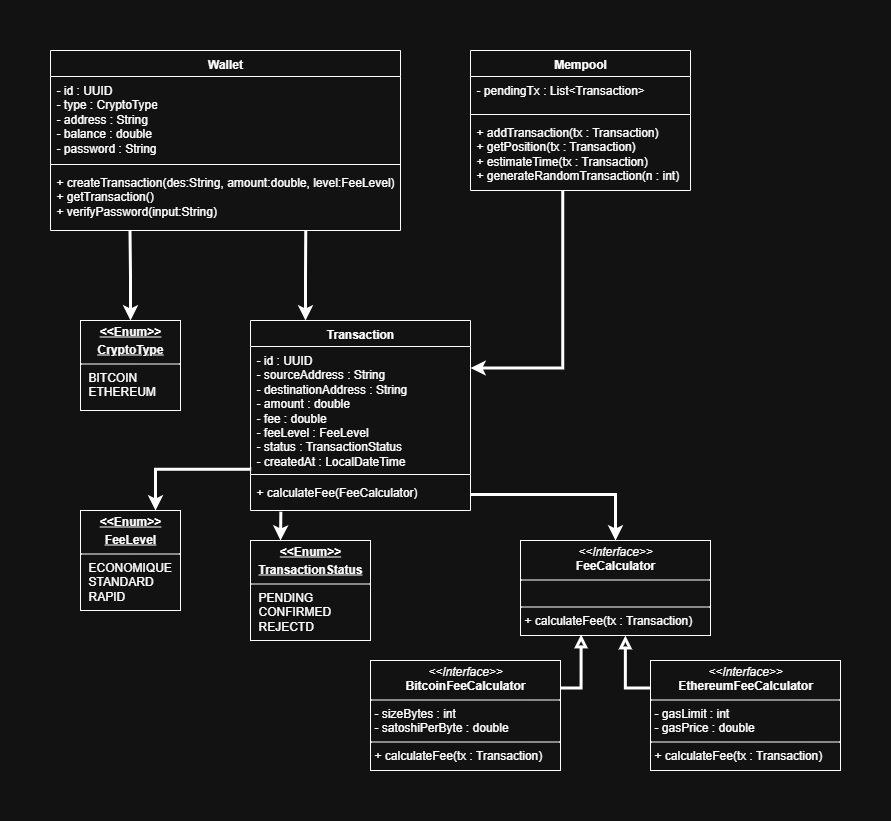

The diagram above was exported from draw.io. Its source (the exported page's mxGraphModel, read from the mxfile embedded in the PNG):
<mxGraphModel dx="992" dy="596" grid="1" gridSize="10" guides="1" tooltips="1" connect="1" arrows="1" fold="1" page="1" pageScale="1" pageWidth="827" pageHeight="1169" math="0" shadow="0">
  <root>
    <mxCell id="0" />
    <mxCell id="1" parent="0" />
    <mxCell id="uu1_HlyQ_9992kjTjM6G-1" value="Wallet" style="swimlane;fontStyle=1;align=center;verticalAlign=top;childLayout=stackLayout;horizontal=1;startSize=26;horizontalStack=0;resizeParent=1;resizeParentMax=0;resizeLast=0;collapsible=1;marginBottom=0;whiteSpace=wrap;html=1;" vertex="1" parent="1">
      <mxGeometry x="20" y="90" width="350" height="180" as="geometry" />
    </mxCell>
    <mxCell id="uu1_HlyQ_9992kjTjM6G-2" value="- id : UUID&lt;div&gt;- type : CryptoType&lt;/div&gt;&lt;div&gt;- address : String&lt;/div&gt;&lt;div&gt;- balance : double&lt;/div&gt;&lt;div&gt;- password : String&lt;/div&gt;" style="text;strokeColor=none;fillColor=none;align=left;verticalAlign=top;spacingLeft=4;spacingRight=4;overflow=hidden;rotatable=0;points=[[0,0.5],[1,0.5]];portConstraint=eastwest;whiteSpace=wrap;html=1;" vertex="1" parent="uu1_HlyQ_9992kjTjM6G-1">
      <mxGeometry y="26" width="350" height="84" as="geometry" />
    </mxCell>
    <mxCell id="uu1_HlyQ_9992kjTjM6G-3" value="" style="line;strokeWidth=1;fillColor=none;align=left;verticalAlign=middle;spacingTop=-1;spacingLeft=3;spacingRight=3;rotatable=0;labelPosition=right;points=[];portConstraint=eastwest;strokeColor=inherit;" vertex="1" parent="uu1_HlyQ_9992kjTjM6G-1">
      <mxGeometry y="110" width="350" height="8" as="geometry" />
    </mxCell>
    <mxCell id="uu1_HlyQ_9992kjTjM6G-4" value="+ createTransaction(des:String, amount:double, level:FeeLevel)&lt;div&gt;+ getTransaction()&lt;/div&gt;&lt;div&gt;+ verifyPassword(input:String)&lt;/div&gt;" style="text;strokeColor=none;fillColor=none;align=left;verticalAlign=top;spacingLeft=4;spacingRight=4;overflow=hidden;rotatable=0;points=[[0,0.5],[1,0.5]];portConstraint=eastwest;whiteSpace=wrap;html=1;" vertex="1" parent="uu1_HlyQ_9992kjTjM6G-1">
      <mxGeometry y="118" width="350" height="62" as="geometry" />
    </mxCell>
    <mxCell id="uu1_HlyQ_9992kjTjM6G-5" value="Mempool" style="swimlane;fontStyle=1;align=center;verticalAlign=top;childLayout=stackLayout;horizontal=1;startSize=26;horizontalStack=0;resizeParent=1;resizeParentMax=0;resizeLast=0;collapsible=1;marginBottom=0;whiteSpace=wrap;html=1;" vertex="1" parent="1">
      <mxGeometry x="440" y="90" width="220" height="140" as="geometry" />
    </mxCell>
    <mxCell id="uu1_HlyQ_9992kjTjM6G-6" value="- pendingTx : List&amp;lt;Transaction&amp;gt;" style="text;strokeColor=none;fillColor=none;align=left;verticalAlign=top;spacingLeft=4;spacingRight=4;overflow=hidden;rotatable=0;points=[[0,0.5],[1,0.5]];portConstraint=eastwest;whiteSpace=wrap;html=1;" vertex="1" parent="uu1_HlyQ_9992kjTjM6G-5">
      <mxGeometry y="26" width="220" height="34" as="geometry" />
    </mxCell>
    <mxCell id="uu1_HlyQ_9992kjTjM6G-7" value="" style="line;strokeWidth=1;fillColor=none;align=left;verticalAlign=middle;spacingTop=-1;spacingLeft=3;spacingRight=3;rotatable=0;labelPosition=right;points=[];portConstraint=eastwest;strokeColor=inherit;" vertex="1" parent="uu1_HlyQ_9992kjTjM6G-5">
      <mxGeometry y="60" width="220" height="8" as="geometry" />
    </mxCell>
    <mxCell id="uu1_HlyQ_9992kjTjM6G-8" value="+ addTransaction(tx : Transaction)&lt;div&gt;+ getPosition(tx : Transaction)&lt;/div&gt;&lt;div&gt;+ estimateTime(tx : Transaction)&lt;/div&gt;&lt;div&gt;+ generateRandomTransaction(n : int)&lt;/div&gt;" style="text;strokeColor=none;fillColor=none;align=left;verticalAlign=top;spacingLeft=4;spacingRight=4;overflow=hidden;rotatable=0;points=[[0,0.5],[1,0.5]];portConstraint=eastwest;whiteSpace=wrap;html=1;" vertex="1" parent="uu1_HlyQ_9992kjTjM6G-5">
      <mxGeometry y="68" width="220" height="72" as="geometry" />
    </mxCell>
    <mxCell id="uu1_HlyQ_9992kjTjM6G-24" style="edgeStyle=orthogonalEdgeStyle;rounded=0;orthogonalLoop=1;jettySize=auto;html=1;exitX=0.25;exitY=0;exitDx=0;exitDy=0;entryX=0.729;entryY=1.006;entryDx=0;entryDy=0;entryPerimeter=0;strokeWidth=3;endArrow=none;endFill=0;startArrow=classic;startFill=1;" edge="1" parent="1" source="uu1_HlyQ_9992kjTjM6G-9" target="uu1_HlyQ_9992kjTjM6G-4">
      <mxGeometry relative="1" as="geometry">
        <mxPoint x="275" y="300" as="targetPoint" />
      </mxGeometry>
    </mxCell>
    <mxCell id="uu1_HlyQ_9992kjTjM6G-9" value="Transaction" style="swimlane;fontStyle=1;align=center;verticalAlign=top;childLayout=stackLayout;horizontal=1;startSize=26;horizontalStack=0;resizeParent=1;resizeParentMax=0;resizeLast=0;collapsible=1;marginBottom=0;whiteSpace=wrap;html=1;" vertex="1" parent="1">
      <mxGeometry x="220" y="360" width="220" height="190" as="geometry" />
    </mxCell>
    <mxCell id="uu1_HlyQ_9992kjTjM6G-10" value="- id : UUID&lt;div&gt;- sourceAddress : String&lt;/div&gt;&lt;div&gt;- destinationAddress : String&lt;/div&gt;&lt;div&gt;- amount : double&lt;/div&gt;&lt;div&gt;- fee : double&lt;/div&gt;&lt;div&gt;- feeLevel : FeeLevel&lt;/div&gt;&lt;div&gt;- status : TransactionStatus&lt;/div&gt;&lt;div&gt;- createdAt : LocalDateTime&lt;/div&gt;" style="text;strokeColor=none;fillColor=none;align=left;verticalAlign=top;spacingLeft=4;spacingRight=4;overflow=hidden;rotatable=0;points=[[0,0.5],[1,0.5]];portConstraint=eastwest;whiteSpace=wrap;html=1;" vertex="1" parent="uu1_HlyQ_9992kjTjM6G-9">
      <mxGeometry y="26" width="220" height="124" as="geometry" />
    </mxCell>
    <mxCell id="uu1_HlyQ_9992kjTjM6G-11" value="" style="line;strokeWidth=1;fillColor=none;align=left;verticalAlign=middle;spacingTop=-1;spacingLeft=3;spacingRight=3;rotatable=0;labelPosition=right;points=[];portConstraint=eastwest;strokeColor=inherit;" vertex="1" parent="uu1_HlyQ_9992kjTjM6G-9">
      <mxGeometry y="150" width="220" height="8" as="geometry" />
    </mxCell>
    <mxCell id="uu1_HlyQ_9992kjTjM6G-12" value="+ calculateFee(FeeCalculator)" style="text;strokeColor=none;fillColor=none;align=left;verticalAlign=top;spacingLeft=4;spacingRight=4;overflow=hidden;rotatable=0;points=[[0,0.5],[1,0.5]];portConstraint=eastwest;whiteSpace=wrap;html=1;" vertex="1" parent="uu1_HlyQ_9992kjTjM6G-9">
      <mxGeometry y="158" width="220" height="32" as="geometry" />
    </mxCell>
    <mxCell id="uu1_HlyQ_9992kjTjM6G-17" value="&lt;p style=&quot;margin:0px;margin-top:4px;text-align:center;&quot;&gt;&lt;i&gt;&amp;lt;&amp;lt;Interface&amp;gt;&amp;gt;&lt;/i&gt;&lt;br&gt;&lt;b&gt;FeeCalculator&lt;/b&gt;&lt;/p&gt;&lt;hr size=&quot;1&quot; style=&quot;border-style:solid;&quot;&gt;&lt;p style=&quot;margin:0px;margin-left:4px;&quot;&gt;&lt;br&gt;&lt;/p&gt;&lt;hr size=&quot;1&quot; style=&quot;border-style:solid;&quot;&gt;&lt;p style=&quot;margin:0px;margin-left:4px;&quot;&gt;+ calculateFee(tx : Transaction)&lt;/p&gt;" style="verticalAlign=top;align=left;overflow=fill;html=1;whiteSpace=wrap;" vertex="1" parent="1">
      <mxGeometry x="490" y="580" width="190" height="95" as="geometry" />
    </mxCell>
    <mxCell id="uu1_HlyQ_9992kjTjM6G-18" value="&lt;p style=&quot;margin:0px;margin-top:4px;text-align:center;&quot;&gt;&lt;i&gt;&amp;lt;&amp;lt;Interface&amp;gt;&amp;gt;&lt;/i&gt;&lt;br&gt;&lt;b&gt;EthereumFeeCalculator&lt;/b&gt;&lt;/p&gt;&lt;hr size=&quot;1&quot; style=&quot;border-style:solid;&quot;&gt;&lt;p style=&quot;margin:0px;margin-left:4px;&quot;&gt;- gasLimit : int&lt;/p&gt;&lt;p style=&quot;margin:0px;margin-left:4px;&quot;&gt;- gasPrice : double&lt;/p&gt;&lt;hr size=&quot;1&quot; style=&quot;border-style:solid;&quot;&gt;&lt;p style=&quot;margin:0px;margin-left:4px;&quot;&gt;+ calculateFee(tx : Transaction)&lt;/p&gt;" style="verticalAlign=top;align=left;overflow=fill;html=1;whiteSpace=wrap;" vertex="1" parent="1">
      <mxGeometry x="620" y="700" width="190" height="110" as="geometry" />
    </mxCell>
    <mxCell id="uu1_HlyQ_9992kjTjM6G-19" value="&lt;p style=&quot;margin:0px;margin-top:4px;text-align:center;&quot;&gt;&lt;i&gt;&amp;lt;&amp;lt;Interface&amp;gt;&amp;gt;&lt;/i&gt;&lt;br&gt;&lt;b&gt;BitcoinFeeCalculator&lt;/b&gt;&lt;/p&gt;&lt;hr size=&quot;1&quot; style=&quot;border-style:solid;&quot;&gt;&lt;p style=&quot;margin:0px;margin-left:4px;&quot;&gt;- sizeBytes : int&lt;/p&gt;&lt;p style=&quot;margin:0px;margin-left:4px;&quot;&gt;- satoshiPerByte : double&lt;/p&gt;&lt;hr size=&quot;1&quot; style=&quot;border-style:solid;&quot;&gt;&lt;p style=&quot;margin:0px;margin-left:4px;&quot;&gt;+ calculateFee(tx : Transaction)&lt;/p&gt;" style="verticalAlign=top;align=left;overflow=fill;html=1;whiteSpace=wrap;" vertex="1" parent="1">
      <mxGeometry x="340" y="700" width="190" height="110" as="geometry" />
    </mxCell>
    <mxCell id="uu1_HlyQ_9992kjTjM6G-20" value="&lt;p style=&quot;margin:0px;margin-top:4px;text-align:center;text-decoration:underline;&quot;&gt;&lt;b&gt;&amp;lt;&amp;lt;Enum&amp;gt;&amp;gt;&lt;/b&gt;&lt;/p&gt;&lt;p style=&quot;margin:0px;margin-top:4px;text-align:center;text-decoration:underline;&quot;&gt;&lt;b&gt;CryptoType&lt;/b&gt;&lt;/p&gt;&lt;hr size=&quot;1&quot; style=&quot;border-style:solid;&quot;&gt;&lt;p style=&quot;margin:0px;margin-left:8px;&quot;&gt;BITCOIN&lt;br&gt;ETHEREUM&lt;/p&gt;" style="verticalAlign=top;align=left;overflow=fill;html=1;whiteSpace=wrap;" vertex="1" parent="1">
      <mxGeometry x="50" y="360" width="100" height="90" as="geometry" />
    </mxCell>
    <mxCell id="uu1_HlyQ_9992kjTjM6G-21" value="&lt;p style=&quot;margin:0px;margin-top:4px;text-align:center;text-decoration:underline;&quot;&gt;&lt;b&gt;&amp;lt;&amp;lt;Enum&amp;gt;&amp;gt;&lt;/b&gt;&lt;/p&gt;&lt;p style=&quot;margin:0px;margin-top:4px;text-align:center;text-decoration:underline;&quot;&gt;&lt;b&gt;FeeLevel&lt;/b&gt;&lt;/p&gt;&lt;hr size=&quot;1&quot; style=&quot;border-style:solid;&quot;&gt;&lt;p style=&quot;margin:0px;margin-left:8px;&quot;&gt;ECONOMIQUE&lt;br&gt;STANDARD&lt;/p&gt;&lt;p style=&quot;margin:0px;margin-left:8px;&quot;&gt;RAPID&lt;/p&gt;" style="verticalAlign=top;align=left;overflow=fill;html=1;whiteSpace=wrap;" vertex="1" parent="1">
      <mxGeometry x="50" y="550" width="100" height="100" as="geometry" />
    </mxCell>
    <mxCell id="uu1_HlyQ_9992kjTjM6G-22" value="&lt;p style=&quot;margin:0px;margin-top:4px;text-align:center;text-decoration:underline;&quot;&gt;&lt;b&gt;&amp;lt;&amp;lt;Enum&amp;gt;&amp;gt;&lt;/b&gt;&lt;/p&gt;&lt;p style=&quot;margin:0px;margin-top:4px;text-align:center;text-decoration:underline;&quot;&gt;&lt;b&gt;TransactionStatus&lt;/b&gt;&lt;/p&gt;&lt;hr size=&quot;1&quot; style=&quot;border-style:solid;&quot;&gt;&lt;p style=&quot;margin:0px;margin-left:8px;&quot;&gt;PENDING&lt;br&gt;CONFIRMED&lt;/p&gt;&lt;p style=&quot;margin:0px;margin-left:8px;&quot;&gt;REJECTD&lt;/p&gt;" style="verticalAlign=top;align=left;overflow=fill;html=1;whiteSpace=wrap;" vertex="1" parent="1">
      <mxGeometry x="220" y="580" width="120" height="100" as="geometry" />
    </mxCell>
    <mxCell id="uu1_HlyQ_9992kjTjM6G-23" style="edgeStyle=orthogonalEdgeStyle;rounded=0;orthogonalLoop=1;jettySize=auto;html=1;exitX=0.5;exitY=0;exitDx=0;exitDy=0;entryX=0.227;entryY=1.006;entryDx=0;entryDy=0;entryPerimeter=0;startArrow=classic;startFill=1;endArrow=none;endFill=0;strokeWidth=3;" edge="1" parent="1" source="uu1_HlyQ_9992kjTjM6G-20" target="uu1_HlyQ_9992kjTjM6G-4">
      <mxGeometry relative="1" as="geometry" />
    </mxCell>
    <mxCell id="uu1_HlyQ_9992kjTjM6G-25" style="edgeStyle=orthogonalEdgeStyle;rounded=0;orthogonalLoop=1;jettySize=auto;html=1;exitX=1;exitY=0.25;exitDx=0;exitDy=0;entryX=0.419;entryY=0.995;entryDx=0;entryDy=0;entryPerimeter=0;endArrow=none;endFill=0;startArrow=classic;startFill=1;strokeWidth=3;" edge="1" parent="1" source="uu1_HlyQ_9992kjTjM6G-9" target="uu1_HlyQ_9992kjTjM6G-8">
      <mxGeometry relative="1" as="geometry" />
    </mxCell>
    <mxCell id="uu1_HlyQ_9992kjTjM6G-26" style="edgeStyle=orthogonalEdgeStyle;rounded=0;orthogonalLoop=1;jettySize=auto;html=1;exitX=0.75;exitY=0;exitDx=0;exitDy=0;entryX=0.003;entryY=0.99;entryDx=0;entryDy=0;entryPerimeter=0;endArrow=none;endFill=0;startArrow=classic;startFill=1;strokeWidth=3;" edge="1" parent="1" source="uu1_HlyQ_9992kjTjM6G-21" target="uu1_HlyQ_9992kjTjM6G-10">
      <mxGeometry relative="1" as="geometry" />
    </mxCell>
    <mxCell id="uu1_HlyQ_9992kjTjM6G-28" style="edgeStyle=orthogonalEdgeStyle;rounded=0;orthogonalLoop=1;jettySize=auto;html=1;exitX=0.25;exitY=0;exitDx=0;exitDy=0;entryX=0.138;entryY=1.037;entryDx=0;entryDy=0;entryPerimeter=0;endArrow=none;endFill=0;strokeWidth=3;startArrow=classic;startFill=1;" edge="1" parent="1" source="uu1_HlyQ_9992kjTjM6G-22" target="uu1_HlyQ_9992kjTjM6G-12">
      <mxGeometry relative="1" as="geometry" />
    </mxCell>
    <mxCell id="uu1_HlyQ_9992kjTjM6G-29" style="edgeStyle=orthogonalEdgeStyle;rounded=0;orthogonalLoop=1;jettySize=auto;html=1;exitX=1;exitY=0.5;exitDx=0;exitDy=0;entryX=0.5;entryY=0;entryDx=0;entryDy=0;strokeWidth=3;" edge="1" parent="1" source="uu1_HlyQ_9992kjTjM6G-12" target="uu1_HlyQ_9992kjTjM6G-17">
      <mxGeometry relative="1" as="geometry" />
    </mxCell>
    <mxCell id="uu1_HlyQ_9992kjTjM6G-30" style="edgeStyle=orthogonalEdgeStyle;rounded=0;orthogonalLoop=1;jettySize=auto;html=1;exitX=1;exitY=0.25;exitDx=0;exitDy=0;entryX=0.319;entryY=0.99;entryDx=0;entryDy=0;entryPerimeter=0;endArrow=block;endFill=0;strokeWidth=3;" edge="1" parent="1" source="uu1_HlyQ_9992kjTjM6G-19" target="uu1_HlyQ_9992kjTjM6G-17">
      <mxGeometry relative="1" as="geometry" />
    </mxCell>
    <mxCell id="uu1_HlyQ_9992kjTjM6G-31" style="edgeStyle=orthogonalEdgeStyle;rounded=0;orthogonalLoop=1;jettySize=auto;html=1;exitX=0;exitY=0.25;exitDx=0;exitDy=0;entryX=0.552;entryY=1.001;entryDx=0;entryDy=0;entryPerimeter=0;endArrow=block;endFill=0;strokeWidth=3;" edge="1" parent="1" source="uu1_HlyQ_9992kjTjM6G-18" target="uu1_HlyQ_9992kjTjM6G-17">
      <mxGeometry relative="1" as="geometry" />
    </mxCell>
  </root>
</mxGraphModel>